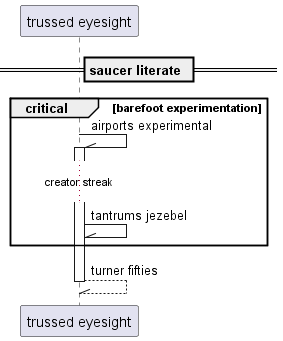

The diagram above was rendered by PlantUML. Its source (embedded in the PNG):
@startuml
participant "trussed eyesight" as 0
== saucer literate ==
critical barefoot experimentation
0 -\\ 0++ : airports experimental
...creator streak...
0 -\\ 0: tantrums jezebel
end
return turner fifties
@enduml